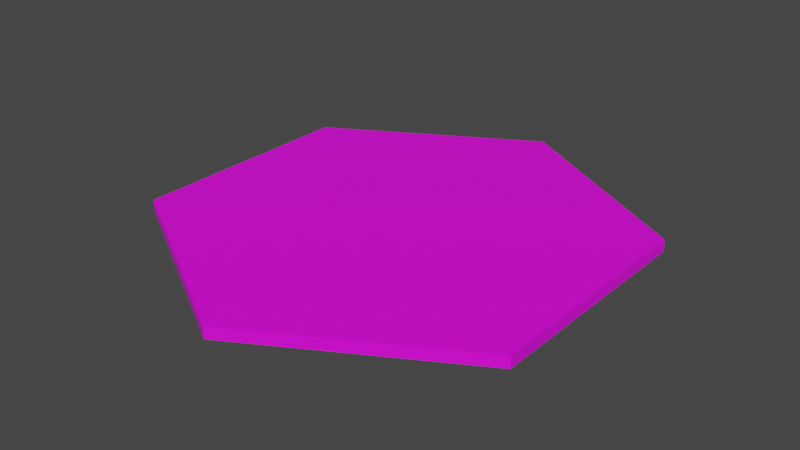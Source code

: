 # Source: CanalLid01.blend  (saved by Blender 3.6.11; exported with 4.5.12 LTS)
import bpy
from mathutils import Matrix  # noqa: F401  (used for matrix-valued properties, if any)

bpy.ops.wm.read_factory_settings(use_empty=True)
scene = bpy.context.scene
scene.name = 'Scene'

# ---- collections
col_collection = bpy.data.collections.new('Collection'); scene.collection.children.link(col_collection)

# ---- images (referenced by path relative to the original .blend; pixels are not part of the script)
import os
ASSET_DIR = os.environ.get("B2B_ASSET_DIR", "")  # directory of the original .blend (textures are referenced by path, not embedded)
HERE = os.path.dirname(os.path.abspath(__file__))  # packed textures are extracted next to this script under _unpacked/

def load_image(name, relpath, width, height, colorspace="sRGB"):
    """Load a texture the original file referenced (path relative to the .blend, or extracted next to this script)."""
    p = next((c for c in (os.path.join(HERE, relpath), os.path.join(ASSET_DIR, relpath)) if relpath and os.path.exists(c)), "")
    if p:
        img = bpy.data.images.load(p, check_existing=True)
        img.name = name
    else:  # same state as the original file: an image datablock whose file is absent (Cycles renders it pink)
        img = bpy.data.images.new(name, width, height)
        img.source = "FILE"
        img.filepath = "//" + (relpath or name)
    img.colorspace_settings.name = colorspace
    return img
img_canallid01_a_png = load_image('CanalLid01_a.png', 'CanalLid01_a.png', 1024, 1024, 'sRGB')

# ---- materials (node trees are filled in below, after node groups)
mat_material = bpy.data.materials.new('Material')
mat_material.alpha_threshold = 0.0
mat_material.use_transparent_shadow = False
mat_material.roughness = 0.5
mat_material.line_color = (0.0, 0.0, 0.0, 1.0)

# ---- material node trees
mat_material.use_nodes = True; mat_material.node_tree.nodes.clear()
_N = mat_material.node_tree.nodes; _L = mat_material.node_tree.links
n0 = _N.new('ShaderNodeOutputMaterial'); n0.name = 'Material Output'; n0.location = (300, 300)
n1 = _N.new('ShaderNodeBsdfPrincipled'); n1.name = 'Principled BSDF'; n1.location = (10, 300)
n1.distribution = 'GGX'
n1.subsurface_method = 'RANDOM_WALK_SKIN'
n1.inputs[3].default_value = 1.45
n1.inputs[27].default_value = (0.0, 0.0, 0.0, 1.0)
n1.inputs[28].default_value = 1.0
n2 = _N.new('ShaderNodeTexImage'); n2.name = 'Image Texture'; n2.location = (-280, 280)
n2.image = img_canallid01_a_png
n2.interpolation = 'Closest'
_L.new(n1.outputs[0], n0.inputs[0])
_L.new(n2.outputs[0], n1.inputs[0])
n0.is_active_output = True

# ---- world
world_world = bpy.data.worlds.new('World'); scene.world = world_world
world_world.use_nodes = True; world_world.node_tree.nodes.clear()
_N = world_world.node_tree.nodes; _L = world_world.node_tree.links
n0 = _N.new('ShaderNodeOutputWorld'); n0.name = 'World Output'; n0.location = (300, 300)
n1 = _N.new('ShaderNodeBackground'); n1.name = 'Background'; n1.location = (10, 300)
n1.inputs[0].default_value = (0.05088, 0.05088, 0.05088, 1.0)
_L.new(n1.outputs[0], n0.inputs[0])
n0.is_active_output = True
world_world.color = (0.05088, 0.05088, 0.05088)
world_world.use_sun_shadow = False
world_world.sun_shadow_jitter_overblur = 0.0

# ---- meshes
me_circle = bpy.data.meshes.new('Circle')
me_circle.from_pydata([(0.0, -1.0, 0.0), (0.866, -0.5, 0.0), (0.866, 0.5, 0.0), (0.0, 1.0, 0.05), (-0.866, 0.5, 0.05), (-0.866, -0.5, 0.05), (0.0, -1.0, 0.05), (0.866, -0.5, 0.05), (0.866, 0.5, 0.05), (0.0, 1.0, 0.0), (-0.866, 0.5, 0.0), (-0.866, -0.5, 0.0)], [], [(2, 8, 7, 1), (0, 6, 5, 11), (10, 4, 3, 9), (9, 3, 8, 2), (1, 7, 6, 0), (11, 5, 4, 10), (4, 5, 6, 3), (7, 8, 3, 6), (10, 9, 0, 11), (1, 0, 9, 2)])
_uv = me_circle.uv_layers.new(name='UVMap')
_uv.uv.foreach_set('vector', [0.05554, 0.6077, 0.07671, 0.6134, 0.1901, 0.1901, 0.169, 0.1845, 0.6289, 0.06121, 0.6134, 0.07671, 0.9233, 0.3866, 0.9388, 0.3711, 0.8155, 0.831, 0.8099, 0.8099, 0.3866, 0.9233, 0.3923, 0.9445, 0.3711, 0.9388, 0.3866, 0.9233, 0.07671, 0.6134, 0.06121, 0.6289, 0.1845, 0.169, 0.1901, 0.1901, 0.6134, 0.07671, 0.6077, 0.05554, 0.9445, 0.3923, 0.9233, 0.3866, 0.8099, 0.8099, 0.831, 0.8155, 0.8099, 0.8099, 0.9233, 0.3866, 0.6134, 0.07671, 0.3866, 0.9233, 0.1901, 0.1901, 0.07671, 0.6134, 0.3866, 0.9233, 0.6134, 0.07671, 0.8099, 0.8099, 0.3866, 0.9233, 0.6134, 0.07671, 0.9233, 0.3866, 0.1901, 0.1901, 0.6134, 0.07671, 0.3866, 0.9233, 0.07671, 0.6134])
me_circle.materials.append(mat_material)
me_circle.update()

# ---- objects
ob_canallid01 = bpy.data.objects.new('CanalLid01', me_circle)

# ---- transforms, parenting, visibility, modifiers, constraints
ob_canallid01.location = (0.0, 0.0, 0.0)
ob_canallid01.scale = (0.75, 0.75, 0.75)

# ---- collection membership
col_collection.objects.link(ob_canallid01)

# ---- scene / render settings (as saved in the file)
scene.frame_start = 1; scene.frame_end = 250; scene.frame_set(1)
scene.render.engine = 'BLENDER_EEVEE_NEXT'
scene.cycles.sampling_pattern = 'TABULATED_SOBOL'
scene.view_settings.view_transform = 'Filmic'
bpy.context.view_layer.update()

# ---- added for rendering (the .blend has no active camera and no usable light): camera, sun
cam_auto = bpy.data.cameras.new('AutoCamera')
cam_auto.lens = 50.0
cam_auto.sensor_width = 36.0
cam_auto.clip_end = 1000.0
ob_auto_camera = bpy.data.objects.new('AutoCamera', cam_auto)
scene.collection.objects.link(ob_auto_camera)
ob_auto_camera.location = (1.83626, -2.20352, 1.48776)
ob_auto_camera.rotation_euler = (1.09748, -7.21219e-08, 0.694738)
scene.camera = ob_auto_camera
light_auto_sun = bpy.data.lights.new('AutoSun', 'SUN')
light_auto_sun.energy = 3.0
light_auto_sun.angle = 0.0523599
ob_auto_sun = bpy.data.objects.new('AutoSun', light_auto_sun)
scene.collection.objects.link(ob_auto_sun)
ob_auto_sun.rotation_euler = (0.872665, 0.174533, 0.523599)
bpy.context.view_layer.update()
